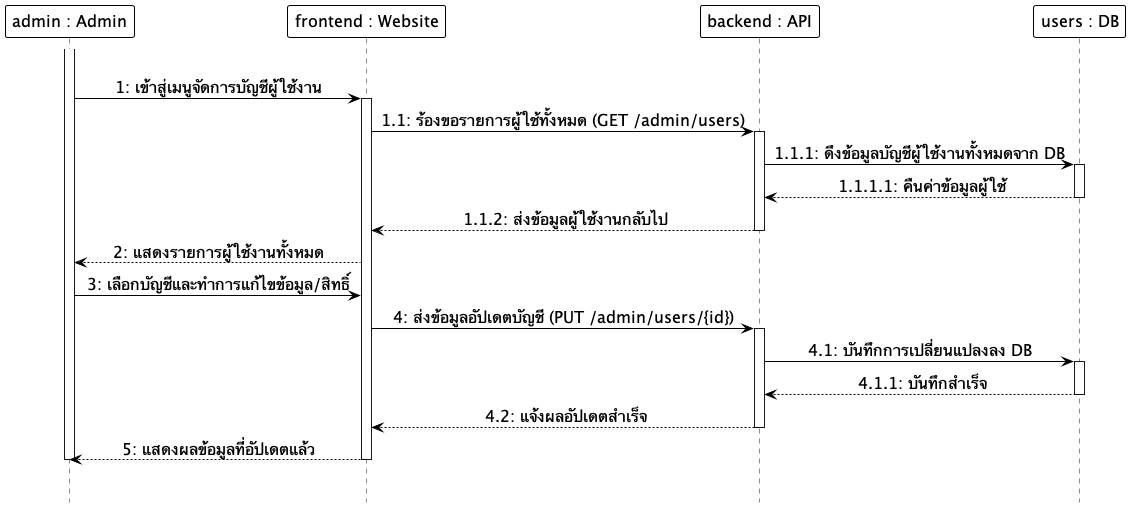

The diagram above was rendered by PlantUML. Its source (embedded in the PNG):
@startuml
hide footbox
skinparam monochrome true
skinparam shadowing false
skinparam backgroundcolor transparent
skinparam ParticipantMinHeight 60
skinparam ParticipantMinWidth 160
skinparam ParticipantBackgroundColor white
skinparam ParticipantBorderColor black
skinparam ParticipantBorderThickness 1.0
skinparam ParticipantFontSize 16
skinparam LifeLineBackgroundColor white
skinparam LifeLineBorderColor black
skinparam LifeLineBorderThickness 4.5
skinparam ArrowColor black
skinparam ArrowFontSize 16
skinparam sequenceMessageAlign center

participant "admin : Admin" as Admin
participant "frontend : Website" as Frontend
participant "backend : API" as Backend
participant "users : DB" as DB

|||
activate Admin
Admin -> Frontend: 1: เข้าสู่เมนูจัดการบัญชีผู้ใช้งาน
activate Frontend
Frontend -> Backend: 1.1: ร้องขอรายการผู้ใช้ทั้งหมด (GET /admin/users)
activate Backend
Backend -> DB: 1.1.1: ดึงข้อมูลบัญชีผู้ใช้งานทั้งหมดจาก DB
activate DB
DB --> Backend: 1.1.1.1: คืนค่าข้อมูลผู้ใช้
deactivate DB
Backend --> Frontend: 1.1.2: ส่งข้อมูลผู้ใช้งานกลับไป
deactivate Backend
Frontend --> Admin: 2: แสดงรายการผู้ใช้งานทั้งหมด
Admin -> Frontend: 3: เลือกบัญชีและทำการแก้ไขข้อมูล/สิทธิ์
Frontend -> Backend: 4: ส่งข้อมูลอัปเดตบัญชี (PUT /admin/users/{id})
activate Backend
Backend -> DB: 4.1: บันทึกการเปลี่ยนแปลงลง DB
activate DB
DB --> Backend: 4.1.1: บันทึกสำเร็จ
deactivate DB
Backend --> Frontend: 4.2: แจ้งผลอัปเดตสำเร็จ
deactivate Backend
Frontend --> Admin: 5: แสดงผลข้อมูลที่อัปเดตแล้ว
deactivate Frontend
deactivate Admin
|||
@enduml